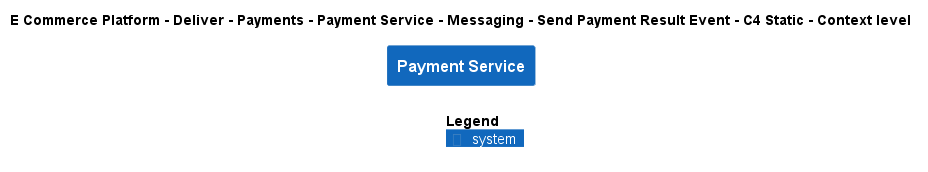

The diagram above was rendered by PlantUML. Its source (embedded in the PNG):
@startuml
!include ..\..\..\..\..\..\..\..\..\.c4s\C4_Context.puml

AddElementTag("c4interflow:lifecycle:new", $bgColor=green, $fontColor=#ffffff, $borderColor=green, $shadowing="False")
AddElementTag("c4interflow:lifecycle:changed", $bgColor=orange, $fontColor=#ffffff, $borderColor=orange, $shadowing="False")
AddElementTag("c4interflow:lifecycle:removed", $bgColor=red, $fontColor=#ffffff, $borderColor=red, $shadowing="False")

AddRelTag("c4interflow:lifecycle:new", $textColor=green, $lineColor=green)
AddRelTag("c4interflow:lifecycle:changed", $textColor=orange, $lineColor=orange)
AddRelTag("c4interflow:lifecycle:removed", $textColor=red, $lineColor=red)

SHOW_PERSON_PORTRAIT()
LAYOUT_TOP_DOWN()

skinparam linetype polyline

title E Commerce Platform - Deliver - Payments - Payment Service - Messaging - Send Payment Result Event - C4 Static - Context level

System(ECommercePlatform.Deliver.Payments.SoftwareSystems.PaymentService, "Payment Service", "")



SHOW_LEGEND()
@enduml